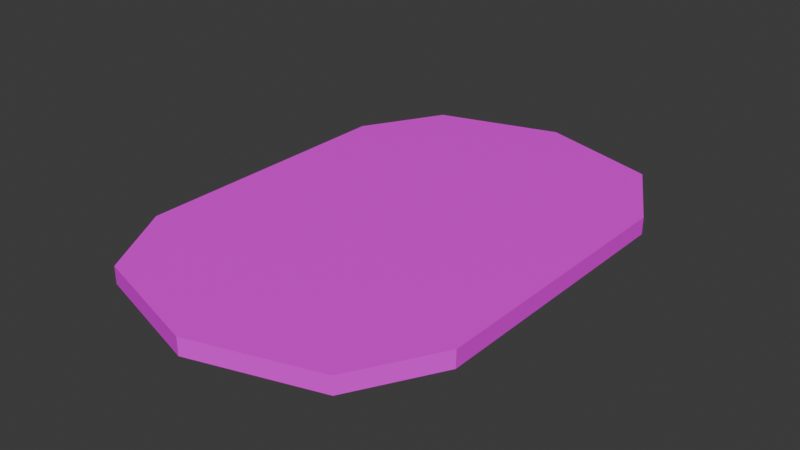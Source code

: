 # Source: low_poly_alfombra.blend  (saved by Blender 4.1.24; exported with 4.5.12 LTS)
import bpy
from mathutils import Matrix  # noqa: F401  (used for matrix-valued properties, if any)

bpy.ops.wm.read_factory_settings(use_empty=True)
scene = bpy.context.scene
scene.name = 'Scene'

# ---- collections
col_collection = bpy.data.collections.new('Collection'); scene.collection.children.link(col_collection)

# ---- images (referenced by path relative to the original .blend; pixels are not part of the script)
import os
ASSET_DIR = os.environ.get("B2B_ASSET_DIR", "")  # directory of the original .blend (textures are referenced by path, not embedded)
HERE = os.path.dirname(os.path.abspath(__file__))  # packed textures are extracted next to this script under _unpacked/

def load_image(name, relpath, width, height, colorspace="sRGB"):
    """Load a texture the original file referenced (path relative to the .blend, or extracted next to this script)."""
    p = next((c for c in (os.path.join(HERE, relpath), os.path.join(ASSET_DIR, relpath)) if relpath and os.path.exists(c)), "")
    if p:
        img = bpy.data.images.load(p, check_existing=True)
        img.name = name
    else:  # same state as the original file: an image datablock whose file is absent (Cycles renders it pink)
        img = bpy.data.images.new(name, width, height)
        img.source = "FILE"
        img.filepath = "//" + (relpath or name)
    img.colorspace_settings.name = colorspace
    return img
img_carpet_texture_filter_png = load_image('carpet_texture_filter.png', 'carpet_texture_filter.png', 1024, 1024, 'sRGB')

# ---- materials (node trees are filled in below, after node groups)
mat_material_001 = bpy.data.materials.new('Material.001')
mat_material_001.use_transparent_shadow = False

# ---- material node trees
mat_material_001.use_nodes = True; mat_material_001.node_tree.nodes.clear()
_N = mat_material_001.node_tree.nodes; _L = mat_material_001.node_tree.links
n0 = _N.new('ShaderNodeBsdfPrincipled'); n0.name = 'Principled BSDF'; n0.location = (10, 300)
n1 = _N.new('ShaderNodeOutputMaterial'); n1.name = 'Material Output'; n1.location = (300, 300)
n2 = _N.new('ShaderNodeTexImage'); n2.name = 'Image Texture'; n2.location = (-280, 275)
n2.image = img_carpet_texture_filter_png
_L.new(n0.outputs[0], n1.inputs[0])
_L.new(n2.outputs[0], n0.inputs[0])
n1.is_active_output = True

# ---- world
world_world = bpy.data.worlds.new('World'); scene.world = world_world
world_world.use_nodes = True; world_world.node_tree.nodes.clear()
_N = world_world.node_tree.nodes; _L = world_world.node_tree.links
n0 = _N.new('ShaderNodeOutputWorld'); n0.name = 'World Output'; n0.location = (300, 300)
n1 = _N.new('ShaderNodeBackground'); n1.name = 'Background'; n1.location = (10, 300)
n1.inputs[0].default_value = (0.05088, 0.05088, 0.05088, 1.0)
_L.new(n1.outputs[0], n0.inputs[0])
n0.is_active_output = True
world_world.color = (0.05088, 0.05088, 0.05088)
world_world.use_sun_shadow = False
world_world.sun_shadow_jitter_overblur = 0.0

# ---- meshes
me_cylinder = bpy.data.meshes.new('Cylinder')
me_cylinder.from_pydata([(0.7071, -1.741, -1.0), (0.7071, -1.741, 1.0), (0.0, -2.034, -1.0), (0.0, -2.034, 1.0), (-0.7071, -1.741, -1.0), (-0.7071, -1.741, 1.0), (-0.9728, -1.099, -1.0), (0.9751, -1.094, -1.0), (-0.9722, -1.101, 1.0), (0.9759, -1.092, 1.0), (0.7071, 1.741, -1.0), (0.7071, 1.741, 1.0), (0.0, 2.034, -1.0), (0.0, 2.034, 1.0), (-0.7071, 1.741, -1.0), (-0.7071, 1.741, 1.0), (-0.9728, 1.099, -1.0), (0.9751, 1.094, -1.0), (-0.9722, 1.101, 1.0), (0.9759, 1.092, 1.0), (0.6163, 1.093, 1.0), (-0.614, 1.099, 1.0), (0.7306, 0.8173, 1.0), (-0.7279, -0.824, 1.0), (-0.7279, 0.824, 1.0), (0.7306, -0.8173, 1.0), (0.6163, -1.093, 1.0), (-0.614, -1.099, 1.0), (-0.6143, -1.098, -1.0), (0.6157, -1.095, -1.0), (0.73, -0.8188, -1.0), (-0.7283, -0.823, -1.0), (-0.7283, 0.823, -1.0), (0.73, 0.8188, -1.0), (0.6157, 1.095, -1.0), (-0.6143, 1.098, -1.0), (-0.5294, -1.303, -1.0), (0.5294, -1.303, -1.0), (0.0, -1.522, -1.0), (0.5294, -1.303, 1.0), (-0.5294, -1.303, 1.0), (0.0, -1.522, 1.0), (-0.5294, 1.303, -1.0), (0.0, 1.522, -1.0), (0.5294, 1.303, -1.0), (0.5294, 1.303, 1.0), (-0.5294, 1.303, 1.0), (0.0, 1.522, 1.0), (-0.4946, -0.5598, 1.0), (-0.4946, 0.5598, 1.0), (-0.3858, 0.8224, 1.0), (0.3873, 0.8189, 1.0), (0.4964, 0.5555, 1.0), (-0.3858, -0.8224, 1.0), (0.3873, -0.8189, 1.0), (0.4964, -0.5555, 1.0), (-0.3597, 0.8855, 1.0), (0.3597, 0.8855, 1.0), (0.0, 1.035, 1.0), (-0.3597, -0.8855, 1.0), (0.3597, -0.8855, 1.0), (0.0, -1.035, 1.0), (-0.4948, 0.5593, -1.0), (-0.4948, -0.5593, -1.0), (-0.386, -0.822, -1.0), (0.387, -0.8198, -1.0), (0.4961, -0.5562, -1.0), (0.387, 0.8198, -1.0), (-0.386, 0.822, -1.0), (0.4961, 0.5562, -1.0), (0.0, -1.035, -1.0), (-0.3597, -0.8855, -1.0), (0.3597, -0.8855, -1.0), (-0.3597, 0.8855, -1.0), (0.3597, 0.8855, -1.0), (0.0, 1.035, -1.0), (-0.2629, -0.2975, 1.0), (-0.2629, 0.2975, 1.0), (-0.1912, 0.4707, 1.0), (0.0, 0.5499, 1.0), (0.2639, 0.2953, 1.0), (0.2039, 0.4401, 1.0), (0.1912, 0.4707, 1.0), (0.0, -0.5499, 1.0), (-0.1912, -0.4707, 1.0), (0.2039, -0.4401, 1.0), (0.1912, -0.4707, 1.0), (0.2639, -0.2953, 1.0), (-0.263, -0.2973, -1.0), (-0.1912, -0.4707, -1.0), (-0.2037, -0.4404, -1.0), (-0.263, 0.2973, -1.0), (0.0, -0.5499, -1.0), (0.2637, -0.2956, -1.0), (0.1912, -0.4707, -1.0), (-0.2037, 0.4404, -1.0), (0.0, 0.5499, -1.0), (-0.1912, 0.4707, -1.0), (0.2637, 0.2956, -1.0), (0.1912, 0.4707, -1.0)], [], [(16, 6, 8, 18), (24, 21, 18, 8, 27, 23), (25, 26, 9, 19, 20, 22), (0, 1, 3, 2), (2, 3, 5, 4), (4, 5, 8, 6), (31, 28, 6, 16, 35, 32), (33, 34, 17, 7, 29, 30), (7, 17, 19, 9), (7, 9, 1, 0), (37, 29, 7, 0, 2, 4, 6, 28, 36, 38), (40, 27, 8, 5, 3, 1, 9, 26, 39, 41), (10, 12, 13, 11), (12, 14, 15, 13), (14, 16, 18, 15), (17, 10, 11, 19), (42, 35, 16, 14, 12, 10, 17, 34, 44, 43), (45, 20, 19, 11, 13, 15, 18, 21, 46, 47), (32, 24, 23, 31), (37, 38, 41, 39), (38, 36, 40, 41), (28, 31, 23, 27, 40, 36), (25, 22, 33, 30), (29, 37, 39, 26, 25, 30), (47, 43, 44, 45), (46, 42, 43, 47), (21, 24, 32, 35, 42, 46), (34, 33, 22, 20, 45, 44), (52, 51, 22, 25, 54, 55), (48, 53, 23, 24, 50, 49), (50, 24, 21, 46, 47, 45, 20, 22, 51, 57, 58, 56), (26, 39, 41, 40, 27, 23, 53, 59, 61, 60, 54, 25), (62, 68, 32, 31, 64, 63), (66, 65, 30, 33, 67, 69), (31, 28, 36, 38, 37, 29, 30, 65, 72, 70, 71, 64), (33, 34, 44, 43, 42, 35, 32, 68, 73, 75, 74, 67), (80, 81, 52, 55, 85, 87), (85, 55, 48, 49, 52, 81, 82, 79, 78, 77, 76, 84, 83, 86), (57, 51, 52, 49, 50, 56, 58), (53, 48, 55, 54, 60, 61, 59), (73, 68, 62, 69, 67, 74, 75), (89, 90, 63, 66, 69, 62, 95, 97, 96, 99, 98, 93, 94, 92), (62, 63, 90, 88, 91, 95), (70, 72, 65, 66, 63, 64, 71), (76, 77, 80, 87), (84, 76, 87, 85, 86, 83), (79, 82, 81, 80, 77, 78), (91, 88, 93, 98), (96, 97, 95, 91, 98, 99), (93, 88, 90, 89, 92, 94)])
_uv = me_cylinder.uv_layers.new(name='UVMap')
_uv.uv.foreach_set('vector', [0.6644, 0.4646, 0.6644, 0.7123, 0.439, 0.7125, 0.439, 0.4644, 0.02754, 0.322, 0.04037, 0.353, 0.0, 0.3532, 0.0, 0.1051, 0.04037, 0.1053, 0.02754, 0.1363, 0.1919, 0.1371, 0.179, 0.106, 0.2195, 0.1061, 0.2195, 0.3522, 0.179, 0.3524, 0.1919, 0.3213, 0.6644, 0.8622, 0.6644, 0.6368, 0.7254, 0.6368, 0.7254, 0.8622, 0.7254, 0.8622, 0.7254, 0.6368, 0.8116, 0.6368, 0.8116, 0.8622, 0.6644, 0.7846, 0.439, 0.7846, 0.439, 0.7125, 0.6644, 0.7123, 0.4115, 0.1364, 0.3986, 0.1054, 0.439, 0.1053, 0.439, 0.353, 0.3986, 0.3529, 0.4115, 0.3219, 0.2471, 0.3214, 0.26, 0.3525, 0.2195, 0.3524, 0.2195, 0.1059, 0.26, 0.1058, 0.2471, 0.1369, 0.439, 0.3194, 0.439, 0.07292, 0.6644, 0.07314, 0.6644, 0.3192, 0.439, 0.3194, 0.6644, 0.3192, 0.6644, 0.3923, 0.439, 0.3923, 0.2698, 0.08231, 0.26, 0.1058, 0.2195, 0.1059, 0.2497, 0.033, 0.3294, 0.0, 0.4091, 0.033, 0.439, 0.1053, 0.3986, 0.1054, 0.3891, 0.08231, 0.3294, 0.0576, 0.0499, 0.08231, 0.04037, 0.1053, 0.0, 0.1051, 0.02988, 0.033, 0.1096, 0.0, 0.1892, 0.033, 0.2195, 0.1061, 0.179, 0.106, 0.1692, 0.08231, 0.1096, 0.0576, 0.9589, 0.8622, 0.8979, 0.8622, 0.8979, 0.6368, 0.9589, 0.6368, 0.8979, 0.8622, 0.8116, 0.8622, 0.8116, 0.6368, 0.8979, 0.6368, 0.6644, 0.3923, 0.6644, 0.4646, 0.439, 0.4644, 0.439, 0.3923, 0.439, 0.07292, 0.439, 2.059e-08, 0.6644, 3.571e-09, 0.6644, 0.07314, 0.3891, 0.376, 0.3986, 0.3529, 0.439, 0.353, 0.4091, 0.4253, 0.3294, 0.4583, 0.2497, 0.4253, 0.2195, 0.3524, 0.26, 0.3525, 0.2698, 0.376, 0.3294, 0.4007, 0.1692, 0.376, 0.179, 0.3524, 0.2195, 0.3522, 0.1892, 0.4253, 0.1096, 0.4583, 0.02988, 0.4253, 0.0, 0.3532, 0.04037, 0.353, 0.0499, 0.376, 0.1096, 0.4007, 0.2254, 0.6979, 2.453e-06, 0.698, 2.467e-06, 0.5123, 0.2254, 0.5124, 0.2219, 0.9774, 0.1573, 0.9774, 0.1573, 0.752, 0.2219, 0.752, 0.1573, 0.9774, 0.1117, 0.9774, 0.1117, 0.752, 0.1573, 0.752, 0.2254, 0.4814, 0.2254, 0.5124, 2.467e-06, 0.5123, 1.072e-06, 0.4813, 3.256e-08, 0.4583, 0.2254, 0.4583, 0.6644, 0.2389, 0.6644, 0.05475, 0.8898, 0.05459, 0.8898, 0.2391, 0.8898, 0.2702, 0.8898, 0.2937, 0.6644, 0.2937, 0.6644, 0.2701, 0.6644, 0.2389, 0.8898, 0.2391, 0.9543, 1.627e-08, 0.9543, 0.2254, 0.8898, 0.2254, 0.8898, 1.062e-08, 1.0, 2.026e-08, 1.0, 0.2254, 0.9543, 0.2254, 0.9543, 1.627e-08, 1.053e-06, 0.729, 2.453e-06, 0.698, 0.2254, 0.6979, 0.2254, 0.7289, 0.2254, 0.752, 1.039e-08, 0.752, 0.8898, 0.0235, 0.8898, 0.05459, 0.6644, 0.05475, 0.6644, 0.02365, 0.6644, 9.862e-09, 0.8898, 2.688e-08, 0.2518, 0.6925, 0.2641, 0.7221, 0.2254, 0.722, 0.2254, 0.5378, 0.2641, 0.5376, 0.2518, 0.5673, 0.3634, 0.5668, 0.3512, 0.5372, 0.3897, 0.537, 0.3897, 0.7227, 0.3512, 0.7225, 0.3634, 0.693, 0.3512, 0.7225, 0.3897, 0.7227, 0.3769, 0.7537, 0.3674, 0.7767, 0.3077, 0.8014, 0.2481, 0.7767, 0.2383, 0.7531, 0.2254, 0.722, 0.2641, 0.7221, 0.2672, 0.7297, 0.3077, 0.7464, 0.3482, 0.7297, 0.2383, 0.5067, 0.2481, 0.483, 0.3077, 0.4583, 0.3674, 0.483, 0.3769, 0.506, 0.3897, 0.537, 0.3512, 0.5372, 0.3482, 0.5301, 0.3077, 0.5133, 0.2672, 0.5301, 0.2641, 0.5376, 0.2254, 0.5378, 0.6907, 0.5283, 0.703, 0.5579, 0.6644, 0.558, 0.6644, 0.3725, 0.703, 0.3726, 0.6907, 0.4022, 0.8024, 0.4026, 0.7901, 0.3729, 0.8287, 0.373, 0.8287, 0.5575, 0.7901, 0.5576, 0.8024, 0.5279, 0.6644, 0.3725, 0.6773, 0.3415, 0.6868, 0.3184, 0.7465, 0.2937, 0.8061, 0.3184, 0.8159, 0.3419, 0.8287, 0.373, 0.7901, 0.3729, 0.787, 0.3655, 0.7465, 0.3487, 0.7059, 0.3655, 0.703, 0.3726, 0.8287, 0.5575, 0.8159, 0.5886, 0.8061, 0.6121, 0.7465, 0.6368, 0.6868, 0.6121, 0.6773, 0.589, 0.6644, 0.558, 0.703, 0.5579, 0.7059, 0.565, 0.7465, 0.5818, 0.787, 0.565, 0.7901, 0.5576, 0.8553, 0.4431, 0.862, 0.4593, 0.8294, 0.4721, 0.8294, 0.3484, 0.862, 0.3613, 0.8553, 0.3774, 0.862, 0.3613, 0.8294, 0.3484, 0.9397, 0.348, 0.9397, 0.4726, 0.8294, 0.4721, 0.862, 0.4593, 0.8634, 0.4627, 0.8847, 0.4715, 0.906, 0.4627, 0.9139, 0.4434, 0.9139, 0.3772, 0.906, 0.3579, 0.8847, 0.3491, 0.8634, 0.3579, 0.8446, 0.5088, 0.8416, 0.5014, 0.8294, 0.4721, 0.9397, 0.4726, 0.9276, 0.5018, 0.9247, 0.5088, 0.8847, 0.5254, 0.9276, 0.3187, 0.9397, 0.348, 0.8294, 0.3484, 0.8416, 0.3191, 0.8446, 0.3117, 0.8847, 0.2951, 0.9247, 0.3117, 0.01523, 0.9684, 0.01226, 0.9612, 0.0, 0.9316, 0.1117, 0.9313, 0.09936, 0.961, 0.09629, 0.9684, 0.05576, 0.9852, 0.03422, 0.8155, 0.0328, 0.819, 0.0, 0.8056, 0.1117, 0.8059, 0.1117, 0.9313, 0.0, 0.9316, 0.0328, 0.9182, 0.03422, 0.9216, 0.05576, 0.9306, 0.07731, 0.9216, 0.08548, 0.9019, 0.08548, 0.8353, 0.07731, 0.8155, 0.05576, 0.8066, 0.0, 0.9316, 0.0, 0.8056, 0.0328, 0.819, 0.02612, 0.8351, 0.02612, 0.9021, 0.0328, 0.9182, 0.05576, 0.752, 0.09629, 0.7688, 0.09936, 0.7762, 0.1117, 0.8059, 0.0, 0.8056, 0.01226, 0.776, 0.01523, 0.7688, 0.9143, 0.3767, 0.9143, 0.4438, 0.8549, 0.4435, 0.8549, 0.377, 0.9062, 0.3572, 0.9143, 0.3767, 0.8549, 0.377, 0.8617, 0.3607, 0.8631, 0.3572, 0.8847, 0.3483, 0.8847, 0.4722, 0.8631, 0.4633, 0.8617, 0.4599, 0.8549, 0.4435, 0.9143, 0.4438, 0.9062, 0.4633, 0.439, 0.8801, 0.439, 0.8131, 0.4984, 0.8133, 0.4984, 0.8799, 0.4687, 0.9085, 0.4471, 0.8996, 0.4457, 0.8962, 0.439, 0.8801, 0.4984, 0.8799, 0.4902, 0.8996, 0.4984, 0.8133, 0.439, 0.8131, 0.4457, 0.7969, 0.4471, 0.7935, 0.4687, 0.7846, 0.4902, 0.7935])
me_cylinder.materials.append(mat_material_001)
me_cylinder.use_mirror_x = True
me_cylinder.use_mirror_y = True
me_cylinder.update()

# ---- objects
ob_cylinder = bpy.data.objects.new('Cylinder', me_cylinder)

# ---- transforms, parenting, visibility, modifiers, constraints
ob_cylinder.location = (0.0, 0.0, 0.0)
ob_cylinder.scale = (3.72, 2.721, 0.1845)
ob_cylinder.use_mesh_mirror_x = True
ob_cylinder.use_mesh_mirror_y = True

# ---- collection membership
col_collection.objects.link(ob_cylinder)

# ---- scene / render settings (as saved in the file)
scene.frame_start = 1; scene.frame_end = 250; scene.frame_set(1)
scene.render.engine = 'BLENDER_EEVEE_NEXT'
scene.cycles.sampling_pattern = 'TABULATED_SOBOL'
scene.eevee.ray_tracing_options.trace_max_roughness = 0.0
bpy.context.view_layer.update()

# ---- added for rendering (the .blend has no active camera and no usable light): camera, sun
cam_auto = bpy.data.cameras.new('AutoCamera')
cam_auto.lens = 50.0
cam_auto.sensor_width = 36.0
cam_auto.clip_end = 1000.0
ob_auto_camera = bpy.data.objects.new('AutoCamera', cam_auto)
scene.collection.objects.link(ob_auto_camera)
ob_auto_camera.location = (12.2504, -14.6935, 9.79564)
ob_auto_camera.rotation_euler = (1.09748, -7.21219e-08, 0.694738)
scene.camera = ob_auto_camera
light_auto_sun = bpy.data.lights.new('AutoSun', 'SUN')
light_auto_sun.energy = 3.0
light_auto_sun.angle = 0.0523599
ob_auto_sun = bpy.data.objects.new('AutoSun', light_auto_sun)
scene.collection.objects.link(ob_auto_sun)
ob_auto_sun.rotation_euler = (0.872665, 0.174533, 0.523599)
bpy.context.view_layer.update()
